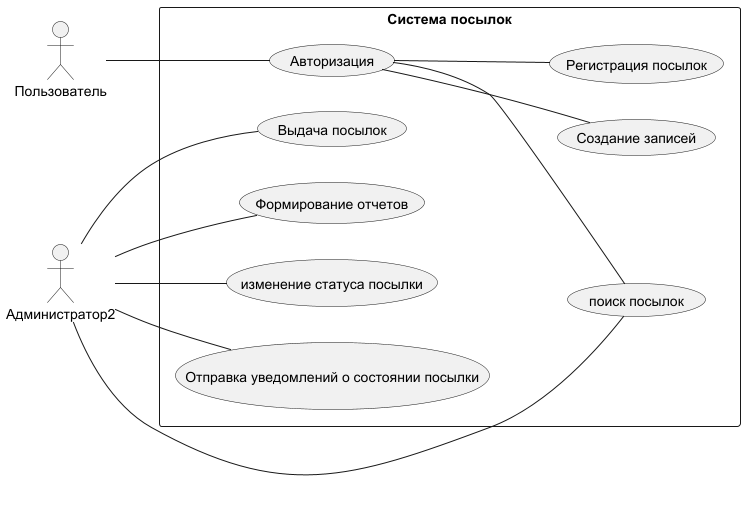

The diagram above was rendered by PlantUML. Its source (embedded in the PNG):
@startuml
left to right direction
skinparam packageStyle rectangle
actor "Администратор2" as User1
package "Система посылок" {
    usecase "Регистрация посылок" as UC_RegisterOf
    usecase "Создание записей" as UC_Creation
    usecase "Выдача посылок" as UC_issuance
    usecase "Формирование отчетов" as UC_report
    usecase "поиск посылок" as UC_search
    usecase "изменение статуса посылки" as UC_status
    usecase "Отправка уведомлений о состоянии посылки" as UC_notific
    usecase "Авторизация" as UC_Register
}
actor "Пользователь" as User2
User1 -- UC_issuance
User1 -- UC_report
User1 -- UC_search
User1 -- UC_status
User1 -- UC_notific
User2 -- UC_Register
UC_Register -- UC_Creation
UC_Register -- UC_search
UC_Register -- UC_RegisterOf
@enduml